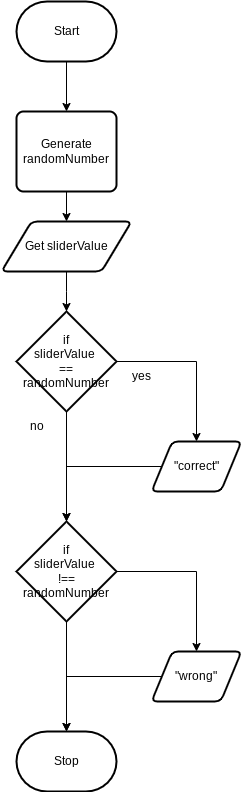

The diagram above was exported from draw.io. Its source (the exported page's mxGraphModel, read from the mxfile embedded in the PNG):
<mxGraphModel dx="1086" dy="658" grid="1" gridSize="10" guides="1" tooltips="1" connect="1" arrows="1" fold="1" page="1" pageScale="1" pageWidth="850" pageHeight="1100" math="0" shadow="0">
  <root>
    <mxCell id="0" />
    <mxCell id="1" parent="0" />
    <mxCell id="15" style="edgeStyle=none;html=1;entryX=0.5;entryY=0;entryDx=0;entryDy=0;" edge="1" parent="1" source="5" target="14">
      <mxGeometry relative="1" as="geometry" />
    </mxCell>
    <mxCell id="5" value="Start" style="strokeWidth=2;html=1;shape=mxgraph.flowchart.terminator;whiteSpace=wrap;" vertex="1" parent="1">
      <mxGeometry x="75" y="240" width="100" height="60" as="geometry" />
    </mxCell>
    <mxCell id="6" value="Stop" style="strokeWidth=2;html=1;shape=mxgraph.flowchart.terminator;whiteSpace=wrap;" vertex="1" parent="1">
      <mxGeometry x="75" y="970" width="100" height="60" as="geometry" />
    </mxCell>
    <mxCell id="7" style="edgeStyle=elbowEdgeStyle;shape=connector;rounded=0;elbow=vertical;html=1;exitX=0.5;exitY=1;exitDx=0;exitDy=0;entryX=0.5;entryY=0;entryDx=0;entryDy=0;strokeColor=default;align=center;verticalAlign=middle;fontFamily=Helvetica;fontSize=11;fontColor=default;labelBackgroundColor=default;endArrow=classic;entryPerimeter=0;" edge="1" parent="1" source="8" target="19">
      <mxGeometry relative="1" as="geometry">
        <mxPoint x="125" y="620" as="targetPoint" />
      </mxGeometry>
    </mxCell>
    <mxCell id="8" value="Get sliderValue" style="shape=parallelogram;html=1;strokeWidth=2;perimeter=parallelogramPerimeter;whiteSpace=wrap;rounded=1;arcSize=12;size=0.23;" vertex="1" parent="1">
      <mxGeometry x="60" y="460" width="130" height="50" as="geometry" />
    </mxCell>
    <mxCell id="16" style="edgeStyle=none;html=1;" edge="1" parent="1" source="14" target="8">
      <mxGeometry relative="1" as="geometry" />
    </mxCell>
    <mxCell id="14" value="Generate&lt;div&gt;randomNumber&lt;/div&gt;" style="rounded=1;whiteSpace=wrap;html=1;absoluteArcSize=1;arcSize=14;strokeWidth=2;" vertex="1" parent="1">
      <mxGeometry x="75" y="350" width="100" height="80" as="geometry" />
    </mxCell>
    <mxCell id="21" style="edgeStyle=orthogonalEdgeStyle;html=1;exitX=1;exitY=0.5;exitDx=0;exitDy=0;exitPerimeter=0;entryX=0.5;entryY=0;entryDx=0;entryDy=0;rounded=0;" edge="1" parent="1" source="19" target="20">
      <mxGeometry relative="1" as="geometry" />
    </mxCell>
    <mxCell id="19" value="if&lt;div&gt;sliderValue&amp;nbsp;&lt;/div&gt;&lt;div&gt;== randomNumber&lt;/div&gt;" style="strokeWidth=2;html=1;shape=mxgraph.flowchart.decision;whiteSpace=wrap;" vertex="1" parent="1">
      <mxGeometry x="75" y="550" width="100" height="100" as="geometry" />
    </mxCell>
    <mxCell id="20" value="&quot;correct&quot;" style="shape=parallelogram;html=1;strokeWidth=2;perimeter=parallelogramPerimeter;whiteSpace=wrap;rounded=1;arcSize=12;size=0.23;" vertex="1" parent="1">
      <mxGeometry x="210" y="680" width="90" height="50" as="geometry" />
    </mxCell>
    <mxCell id="22" value="yes" style="text;html=1;align=center;verticalAlign=middle;resizable=0;points=[];autosize=1;strokeColor=none;fillColor=none;" vertex="1" parent="1">
      <mxGeometry x="180" y="600" width="40" height="30" as="geometry" />
    </mxCell>
    <mxCell id="23" value="if&lt;div&gt;sliderValue&amp;nbsp;&lt;/div&gt;&lt;div&gt;!== randomNumber&lt;/div&gt;" style="strokeWidth=2;html=1;shape=mxgraph.flowchart.decision;whiteSpace=wrap;" vertex="1" parent="1">
      <mxGeometry x="75" y="760" width="100" height="100" as="geometry" />
    </mxCell>
    <mxCell id="24" style="edgeStyle=orthogonalEdgeStyle;html=1;exitX=0.5;exitY=1;exitDx=0;exitDy=0;exitPerimeter=0;entryX=0.5;entryY=0;entryDx=0;entryDy=0;entryPerimeter=0;rounded=0;" edge="1" parent="1" source="19" target="23">
      <mxGeometry relative="1" as="geometry" />
    </mxCell>
    <mxCell id="27" style="edgeStyle=orthogonalEdgeStyle;shape=connector;rounded=0;html=1;exitX=0;exitY=0.5;exitDx=0;exitDy=0;entryX=0.5;entryY=0;entryDx=0;entryDy=0;entryPerimeter=0;strokeColor=default;align=center;verticalAlign=middle;fontFamily=Helvetica;fontSize=11;fontColor=default;labelBackgroundColor=default;endArrow=classic;" edge="1" parent="1" source="20" target="23">
      <mxGeometry relative="1" as="geometry" />
    </mxCell>
    <mxCell id="29" value="no" style="text;html=1;align=center;verticalAlign=middle;resizable=0;points=[];autosize=1;strokeColor=none;fillColor=none;" vertex="1" parent="1">
      <mxGeometry x="75" y="650" width="40" height="30" as="geometry" />
    </mxCell>
    <mxCell id="31" value="&quot;wrong&quot;" style="shape=parallelogram;html=1;strokeWidth=2;perimeter=parallelogramPerimeter;whiteSpace=wrap;rounded=1;arcSize=12;size=0.23;" vertex="1" parent="1">
      <mxGeometry x="210" y="890" width="90" height="50" as="geometry" />
    </mxCell>
    <mxCell id="32" style="edgeStyle=orthogonalEdgeStyle;html=1;entryX=0.5;entryY=0;entryDx=0;entryDy=0;rounded=0;exitX=1;exitY=0.5;exitDx=0;exitDy=0;exitPerimeter=0;" edge="1" parent="1" source="23" target="31">
      <mxGeometry relative="1" as="geometry">
        <mxPoint x="200" y="840" as="sourcePoint" />
        <mxPoint x="255" y="890" as="targetPoint" />
      </mxGeometry>
    </mxCell>
    <mxCell id="34" style="edgeStyle=orthogonalEdgeStyle;html=1;exitX=0.5;exitY=1;exitDx=0;exitDy=0;exitPerimeter=0;entryX=0.5;entryY=0;entryDx=0;entryDy=0;entryPerimeter=0;rounded=0;" edge="1" parent="1" source="23" target="6">
      <mxGeometry relative="1" as="geometry">
        <mxPoint x="90" y="860" as="sourcePoint" />
        <mxPoint x="90" y="970" as="targetPoint" />
      </mxGeometry>
    </mxCell>
    <mxCell id="35" style="edgeStyle=orthogonalEdgeStyle;shape=connector;rounded=0;html=1;strokeColor=default;align=center;verticalAlign=middle;fontFamily=Helvetica;fontSize=11;fontColor=default;labelBackgroundColor=default;endArrow=classic;entryX=0.5;entryY=0;entryDx=0;entryDy=0;entryPerimeter=0;exitX=0;exitY=0.5;exitDx=0;exitDy=0;" edge="1" parent="1" source="31" target="6">
      <mxGeometry relative="1" as="geometry">
        <mxPoint x="220" y="916" as="sourcePoint" />
        <mxPoint x="125" y="960" as="targetPoint" />
      </mxGeometry>
    </mxCell>
  </root>
</mxGraphModel>